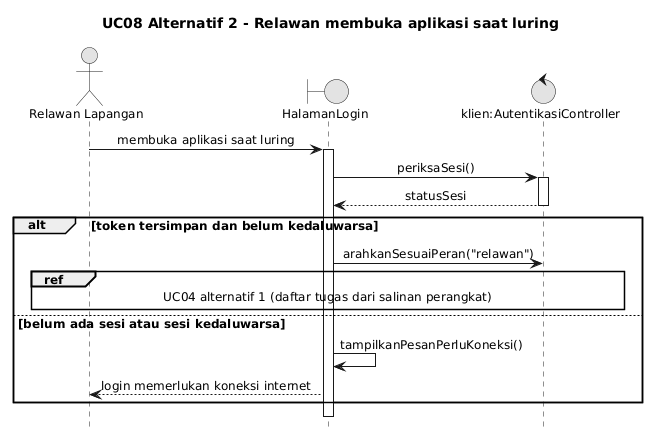

The diagram above was rendered by PlantUML. Its source (embedded in the PNG):
@startuml
skinparam monochrome true
skinparam shadowing false
skinparam defaultFontName Arial
skinparam defaultFontSize 12
skinparam sequenceMessageAlign center
skinparam responseMessageBelowArrow true

hide footbox
title UC08 Alternatif 2 - Relawan membuka aplikasi saat luring
actor "Relawan Lapangan" as A
boundary HalamanLogin as V
control "klien:AutentikasiController" as K

A -> V : membuka aplikasi saat luring
activate V
V -> K : periksaSesi()
activate K
K --> V : statusSesi
deactivate K
alt token tersimpan dan belum kedaluwarsa
  V -> K : arahkanSesuaiPeran("relawan")
  ref over A, V, K : UC04 alternatif 1 (daftar tugas dari salinan perangkat)
else belum ada sesi atau sesi kedaluwarsa
  V -> V : tampilkanPesanPerluKoneksi()
  V --> A : login memerlukan koneksi internet
end
deactivate V
@enduml